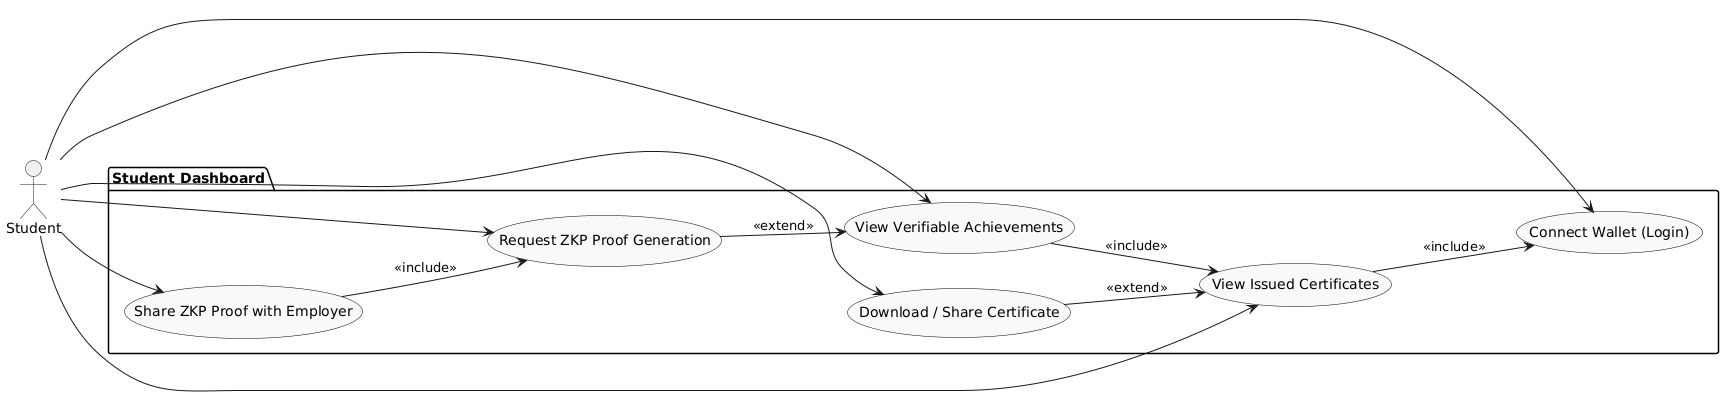

The diagram above was rendered by PlantUML. Its source (embedded in the PNG):
@startuml
left to right direction
skinparam usecase {
  BackgroundColor #F9F9F9
  BorderColor black
}

actor "Student" as ST

package "Student Dashboard" {
  usecase "Connect Wallet (Login)" as UC1
  usecase "View Issued Certificates" as UC2
  usecase "View Verifiable Achievements" as UC3
  usecase "Request ZKP Proof Generation" as UC4
  usecase "Download / Share Certificate" as UC5
  usecase "Share ZKP Proof with Employer" as UC6
}

UC2 --> UC1 : <<include>>
UC3 --> UC2 : <<include>>
UC4 --> UC3 : <<extend>>
UC5 --> UC2 : <<extend>>
UC6 --> UC4 : <<include>>

ST --> UC1
ST --> UC2
ST --> UC3
ST --> UC4
ST --> UC5
ST --> UC6
@enduml